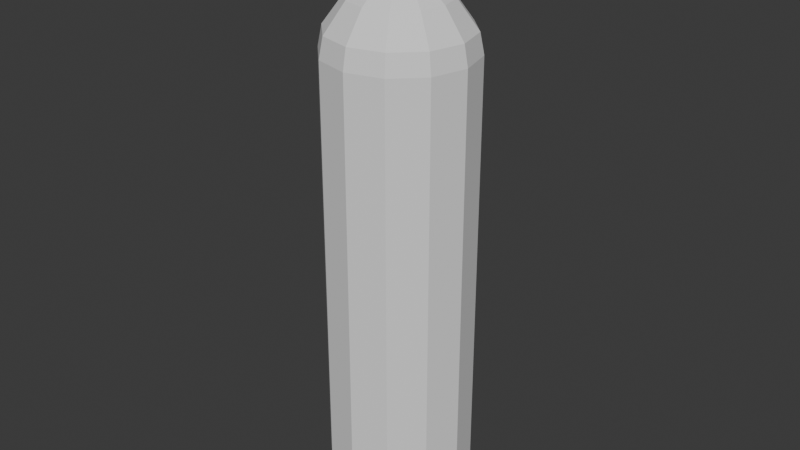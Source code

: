 # Source: B_air_tank.blend  (saved by Blender 4.5.91; exported with 4.5.12 LTS)
import bpy
from mathutils import Matrix  # noqa: F401  (used for matrix-valued properties, if any)

bpy.ops.wm.read_factory_settings(use_empty=True)
scene = bpy.context.scene
scene.name = 'Scene'

# ---- collections
col_air_tank = bpy.data.collections.new('air tank'); scene.collection.children.link(col_air_tank)

# ---- world
world_world = bpy.data.worlds.new('World'); scene.world = world_world
world_world.use_nodes = True; world_world.node_tree.nodes.clear()
_N = world_world.node_tree.nodes; _L = world_world.node_tree.links
n0 = _N.new('ShaderNodeOutputWorld'); n0.name = 'World Output'; n0.location = (200, 100)
n1 = _N.new('ShaderNodeBackground'); n1.name = 'Background'; n1.location = (-200, 100)
n1.inputs[0].default_value = (0.05088, 0.05088, 0.05088, 1.0)
_L.new(n1.outputs[0], n0.inputs[0])
n0.is_active_output = True
world_world.color = (0.05088, 0.05088, 0.05088)
world_world.sun_shadow_jitter_overblur = 0.0

# ---- meshes
me_cylinder = bpy.data.meshes.new('Cylinder')
me_cylinder.from_pydata([(0.0, 0.5618, -2.071), (0.0, 0.5618, 1.228), (0.2809, 0.4865, -2.071), (0.2809, 0.4865, 1.228), (0.4865, 0.2809, -2.071), (0.4865, 0.2809, 1.228), (0.5618, 0.0, -2.071), (0.5618, 0.0, 1.228), (0.4865, -0.2809, -2.071), (0.4865, -0.2809, 1.228), (0.2809, -0.4865, -2.071), (0.2809, -0.4865, 1.228), (0.0, -0.5618, -2.071), (0.0, -0.5618, 1.228), (-0.2809, -0.4865, -2.071), (-0.2809, -0.4865, 1.228), (-0.4865, -0.2809, -2.071), (-0.4865, -0.2809, 1.228), (-0.5618, 0.0, -2.071), (-0.5618, 0.0, 1.228), (-0.4865, 0.2809, -2.071), (-0.4865, 0.2809, 1.228), (-0.2809, 0.4865, -2.071), (-0.2809, 0.4865, 1.228), (3.051e-09, 0.2167, -2.394), (0.1083, 0.1877, -2.394), (0.1877, 0.1083, -2.394), (0.2167, 0.0, -2.394), (0.1877, -0.1083, -2.394), (0.1083, -0.1877, -2.394), (3.051e-09, -0.2167, -2.394), (-0.1083, -0.1877, -2.394), (-0.1877, -0.1083, -2.394), (-0.2167, 0.0, -2.394), (-0.1877, 0.1083, -2.394), (-0.1083, 0.1877, -2.394), (0.533, 9.171e-10, -2.232), (0.4616, 0.2665, -2.232), (-0.2665, 0.4616, -2.232), (-0.4616, 0.2665, -2.232), (0.2665, 0.4616, -2.232), (-0.533, 9.171e-10, -2.232), (-0.4616, -0.2665, -2.232), (-0.2665, -0.4616, -2.232), (2.959e-09, -0.533, -2.232), (0.2665, -0.4616, -2.232), (0.4616, -0.2665, -2.232), (2.959e-09, 0.533, -2.232), (0.08733, 0.1513, 1.76), (3.423e-09, 0.1747, 1.76), (0.1513, 0.08733, 1.76), (0.1747, 0.0, 1.76), (0.1513, -0.08733, 1.76), (0.08733, -0.1513, 1.76), (3.423e-09, -0.1747, 1.76), (-0.08733, -0.1513, 1.76), (-0.1513, -0.08733, 1.76), (-0.1747, 0.0, 1.76), (-0.1513, 0.08733, 1.76), (-0.08733, 0.1513, 1.76), (0.4595, -0.2653, 1.386), (0.3225, -0.1862, 1.603), (0.1862, -0.3225, 1.603), (0.2653, -0.4595, 1.386), (0.5306, -1.403e-09, 1.386), (0.3724, -1.403e-09, 1.603), (-0.2653, 0.4595, 1.386), (-0.1862, 0.3225, 1.603), (4.029e-09, 0.3724, 1.603), (2.63e-09, 0.5306, 1.386), (0.1862, 0.3225, 1.603), (0.2653, 0.4595, 1.386), (0.4595, 0.2653, 1.386), (0.3225, 0.1862, 1.603), (-0.4595, 0.2653, 1.386), (-0.3225, 0.1862, 1.603), (-0.5306, -1.403e-09, 1.386), (-0.3724, -1.403e-09, 1.603), (-0.4595, -0.2653, 1.386), (-0.3225, -0.1862, 1.603), (-0.2653, -0.4595, 1.386), (-0.1862, -0.3225, 1.603), (2.63e-09, -0.5306, 1.386), (4.029e-09, -0.3724, 1.603), (0.4441, 8.441e-11, -2.313), (-0.222, 0.3846, -2.313), (3.102e-09, 0.4441, -2.313), (0.3846, 0.222, -2.313), (-0.3846, 0.222, -2.313), (0.222, 0.3846, -2.313), (-0.4441, 8.441e-11, -2.313), (-0.3846, -0.222, -2.313), (-0.222, -0.3846, -2.313), (3.102e-09, -0.4441, -2.313), (0.222, -0.3846, -2.313), (0.3846, -0.222, -2.313), (0.1083, 0.0, -2.394), (-0.1083, 0.0, -2.394), (3.051e-09, 0.0, -2.394), (0.04167, 3.246e-10, 1.912), (-0.04167, 3.246e-10, 1.912), (-1.845e-08, 0.0, 1.912), (0.04167, 0.07217, 1.912), (-1.845e-08, 0.08334, 1.912), (0.07217, 0.04167, 1.912), (0.08334, 6.492e-10, 1.912), (0.07217, -0.04167, 1.912), (0.04167, -0.07217, 1.912), (-1.845e-08, -0.08334, 1.912), (-0.04167, -0.07217, 1.912), (-0.07217, -0.04167, 1.912), (-0.08334, 6.492e-10, 1.912), (-0.07217, 0.04167, 1.912), (-0.04167, 0.07217, 1.912), (0.07889, 0.1366, 1.872), (0.08733, 0.1513, 1.844), (-1.372e-08, 0.1747, 1.844), (-1.773e-08, 0.1578, 1.872), (0.1366, 0.07889, 1.872), (0.1513, 0.08733, 1.844), (0.1578, 1.2e-10, 1.872), (0.1747, 0.0, 1.844), (0.1366, -0.07889, 1.872), (0.1513, -0.08733, 1.844), (0.07889, -0.1366, 1.872), (0.08733, -0.1513, 1.844), (-1.773e-08, -0.1578, 1.872), (-1.372e-08, -0.1747, 1.844), (-0.07889, -0.1366, 1.872), (-0.08733, -0.1513, 1.844), (-0.1366, -0.07889, 1.872), (-0.1513, -0.08733, 1.844), (-0.1578, 1.2e-10, 1.872), (-0.1747, 0.0, 1.844), (-0.1366, 0.07889, 1.872), (-0.1513, 0.08733, 1.844), (-0.07889, 0.1366, 1.872), (-0.08733, 0.1513, 1.844)], [], [(0, 1, 3, 2), (2, 3, 5, 4), (4, 5, 7, 6), (6, 7, 9, 8), (8, 9, 11, 10), (10, 11, 13, 12), (12, 13, 15, 14), (14, 15, 17, 16), (16, 17, 19, 18), (18, 19, 21, 20), (62, 61, 52, 53), (20, 21, 23, 22), (22, 23, 1, 0), (87, 84, 27, 26), (96, 27, 28, 29), (88, 85, 35, 34), (89, 87, 26, 25), (90, 88, 34, 33), (91, 90, 33, 32), (92, 91, 32, 31), (93, 92, 31, 30), (94, 93, 30, 29), (95, 94, 29, 28), (84, 95, 28, 27), (85, 86, 24, 35), (86, 89, 25, 24), (0, 2, 40, 47), (22, 0, 47, 38), (6, 8, 46, 36), (8, 10, 45, 46), (10, 12, 44, 45), (12, 14, 43, 44), (14, 16, 42, 43), (16, 18, 41, 42), (18, 20, 39, 41), (2, 4, 37, 40), (20, 22, 38, 39), (4, 6, 36, 37), (97, 98, 30, 31), (61, 65, 51, 52), (68, 67, 59, 49), (70, 68, 49, 48), (65, 73, 50, 51), (67, 75, 58, 59), (73, 70, 48, 50), (75, 77, 57, 58), (77, 79, 56, 57), (79, 81, 55, 56), (81, 83, 54, 55), (83, 62, 53, 54), (13, 11, 63, 82), (82, 63, 62, 83), (15, 13, 82, 80), (80, 82, 83, 81), (17, 15, 80, 78), (78, 80, 81, 79), (19, 17, 78, 76), (76, 78, 79, 77), (21, 19, 76, 74), (74, 76, 77, 75), (5, 3, 71, 72), (72, 71, 70, 73), (23, 21, 74, 66), (66, 74, 75, 67), (7, 5, 72, 64), (64, 72, 73, 65), (3, 1, 69, 71), (71, 69, 68, 70), (1, 23, 66, 69), (69, 66, 67, 68), (9, 7, 64, 60), (60, 64, 65, 61), (11, 9, 60, 63), (63, 60, 61, 62), (47, 40, 89, 86), (38, 47, 86, 85), (36, 46, 95, 84), (46, 45, 94, 95), (45, 44, 93, 94), (44, 43, 92, 93), (43, 42, 91, 92), (42, 41, 90, 91), (41, 39, 88, 90), (40, 37, 87, 89), (39, 38, 85, 88), (37, 36, 84, 87), (24, 25, 96, 98), (33, 97, 31, 32), (34, 35, 97, 33), (25, 26, 27, 96), (35, 24, 98, 97), (105, 99, 107, 106), (104, 102, 99, 105), (101, 100, 109, 108), (100, 111, 110, 109), (103, 113, 100, 101), (113, 112, 111, 100), (102, 103, 101, 99), (99, 101, 108, 107), (98, 96, 29, 30), (115, 116, 117, 114), (119, 115, 114, 118), (121, 119, 118, 120), (123, 121, 120, 122), (125, 123, 122, 124), (127, 125, 124, 126), (129, 127, 126, 128), (131, 129, 128, 130), (133, 131, 130, 132), (135, 133, 132, 134), (137, 135, 134, 136), (116, 137, 136, 117), (114, 117, 103, 102), (50, 48, 115, 119), (48, 49, 116, 115), (118, 114, 102, 104), (117, 136, 113, 103), (49, 59, 137, 116), (51, 50, 119, 121), (120, 118, 104, 105), (52, 51, 121, 123), (122, 120, 105, 106), (53, 52, 123, 125), (124, 122, 106, 107), (126, 124, 107, 108), (54, 53, 125, 127), (55, 54, 127, 129), (128, 126, 108, 109), (56, 55, 129, 131), (130, 128, 109, 110), (57, 56, 131, 133), (132, 130, 110, 111), (58, 57, 133, 135), (134, 132, 111, 112), (59, 58, 135, 137), (136, 134, 112, 113)])
_uv = me_cylinder.uv_layers.new(name='UVMap')
_uv.uv.foreach_set('vector', [1.0, 0.5, 1.0, 1.0, 0.9167, 1.0, 0.9167, 0.5, 0.9167, 0.5, 0.9167, 1.0, 0.8333, 1.0, 0.8333, 0.5, 0.8333, 0.5, 0.8333, 1.0, 0.75, 1.0, 0.75, 0.5, 0.75, 0.5, 0.75, 1.0, 0.6667, 1.0, 0.6667, 0.5, 0.6667, 0.5, 0.6667, 1.0, 0.5833, 1.0, 0.5833, 0.5, 0.5833, 0.5, 0.5833, 1.0, 0.5, 1.0, 0.5, 0.5, 0.5, 0.5, 0.5, 1.0, 0.4167, 1.0, 0.4167, 0.5, 0.4167, 0.5, 0.4167, 1.0, 0.3333, 1.0, 0.3333, 0.5, 0.3333, 0.5, 0.3333, 1.0, 0.25, 1.0, 0.25, 0.5, 0.25, 0.5, 0.25, 1.0, 0.1667, 1.0, 0.1667, 0.5, 0.5833, 1.0, 0.6667, 1.0, 0.6667, 1.0, 0.5833, 1.0, 0.1667, 0.5, 0.1667, 1.0, 0.08333, 1.0, 0.08333, 0.5, 0.08333, 0.5, 0.08333, 1.0, 7.451e-08, 1.0, 7.451e-08, 0.5, 0.8333, 0.5, 0.75, 0.5, 0.75, 0.5, 0.8333, 0.5, 0.87, 0.25, 0.99, 0.25, 0.9578, 0.13, 0.87, 0.04215, 0.1667, 0.5, 0.08337, 0.5, 0.08333, 0.5, 0.1667, 0.5, 0.9166, 0.5, 0.8333, 0.5, 0.8333, 0.5, 0.9167, 0.5, 0.25, 0.5, 0.1667, 0.5, 0.1667, 0.5, 0.25, 0.5, 0.3333, 0.5, 0.25, 0.5, 0.25, 0.5, 0.3333, 0.5, 0.4167, 0.5, 0.3333, 0.5, 0.3333, 0.5, 0.4167, 0.5, 0.5, 0.5, 0.4167, 0.5, 0.4167, 0.5, 0.5, 0.5, 0.5833, 0.5, 0.5, 0.5, 0.5, 0.5, 0.5833, 0.5, 0.6667, 0.5, 0.5833, 0.5, 0.5833, 0.5, 0.6667, 0.5, 0.75, 0.5, 0.6667, 0.5, 0.6667, 0.5, 0.75, 0.5, 0.08337, 0.5, -0.005541, 0.5, 7.451e-08, 0.5, 0.08333, 0.5, 1.006, 0.5, 0.9166, 0.5, 0.9167, 0.5, 1.0, 0.5, 1.0, 0.5, 0.9167, 0.5, 0.9167, 0.5, 1.006, 0.5, 0.08333, 0.5, 7.451e-08, 0.5, -0.006074, 0.5, 0.08333, 0.5, 0.75, 0.5, 0.6667, 0.5, 0.6667, 0.5, 0.75, 0.5, 0.6667, 0.5, 0.5833, 0.5, 0.5833, 0.5, 0.6667, 0.5, 0.5833, 0.5, 0.5, 0.5, 0.5, 0.5, 0.5833, 0.5, 0.5, 0.5, 0.4167, 0.5, 0.4167, 0.5, 0.5, 0.5, 0.4167, 0.5, 0.3333, 0.5, 0.3333, 0.5, 0.4167, 0.5, 0.3333, 0.5, 0.25, 0.5, 0.25, 0.5, 0.3333, 0.5, 0.25, 0.5, 0.1667, 0.5, 0.1667, 0.5, 0.25, 0.5, 0.9167, 0.5, 0.8333, 0.5, 0.8333, 0.5, 0.9167, 0.5, 0.1667, 0.5, 0.08333, 0.5, 0.08333, 0.5, 0.1667, 0.5, 0.8333, 0.5, 0.75, 0.5, 0.75, 0.5, 0.8333, 0.5, 0.63, 0.25, 0.75, 0.25, 0.75, 0.01, 0.63, 0.04215, 0.6667, 1.0, 0.75, 1.0, 0.75, 1.0, 0.6667, 1.0, -0.006522, 1.0, 0.08333, 1.0, 0.08333, 1.0, 7.451e-08, 1.0, 0.9167, 1.0, 1.007, 1.0, 1.0, 1.0, 0.9167, 1.0, 0.75, 1.0, 0.8333, 1.0, 0.8333, 1.0, 0.75, 1.0, 0.08333, 1.0, 0.1667, 1.0, 0.1667, 1.0, 0.08333, 1.0, 0.8333, 1.0, 0.9167, 1.0, 0.9167, 1.0, 0.8333, 1.0, 0.1667, 1.0, 0.25, 1.0, 0.25, 1.0, 0.1667, 1.0, 0.25, 1.0, 0.3333, 1.0, 0.3333, 1.0, 0.25, 1.0, 0.3333, 1.0, 0.4167, 1.0, 0.4167, 1.0, 0.3333, 1.0, 0.4167, 1.0, 0.5, 1.0, 0.5, 1.0, 0.4167, 1.0, 0.5, 1.0, 0.5833, 1.0, 0.5833, 1.0, 0.5, 1.0, 0.5, 1.0, 0.5833, 1.0, 0.5833, 1.0, 0.5, 1.0, 0.5, 1.0, 0.5833, 1.0, 0.5833, 1.0, 0.5, 1.0, 0.4167, 1.0, 0.5, 1.0, 0.5, 1.0, 0.4167, 1.0, 0.4167, 1.0, 0.5, 1.0, 0.5, 1.0, 0.4167, 1.0, 0.3333, 1.0, 0.4167, 1.0, 0.4167, 1.0, 0.3333, 1.0, 0.3333, 1.0, 0.4167, 1.0, 0.4167, 1.0, 0.3333, 1.0, 0.25, 1.0, 0.3333, 1.0, 0.3333, 1.0, 0.25, 1.0, 0.25, 1.0, 0.3333, 1.0, 0.3333, 1.0, 0.25, 1.0, 0.1667, 1.0, 0.25, 1.0, 0.25, 1.0, 0.1667, 1.0, 0.1667, 1.0, 0.25, 1.0, 0.25, 1.0, 0.1667, 1.0, 0.8333, 1.0, 0.9167, 1.0, 0.9167, 1.0, 0.8333, 1.0, 0.8333, 1.0, 0.9167, 1.0, 0.9167, 1.0, 0.8333, 1.0, 0.08333, 1.0, 0.1667, 1.0, 0.1667, 1.0, 0.08333, 1.0, 0.08333, 1.0, 0.1667, 1.0, 0.1667, 1.0, 0.08333, 1.0, 0.75, 1.0, 0.8333, 1.0, 0.8333, 1.0, 0.75, 1.0, 0.75, 1.0, 0.8333, 1.0, 0.8333, 1.0, 0.75, 1.0, 0.9167, 1.0, 1.0, 1.0, 1.005, 1.0, 0.9167, 1.0, 0.9167, 1.0, 1.005, 1.0, 1.007, 1.0, 0.9167, 1.0, 7.451e-08, 1.0, 0.08333, 1.0, 0.08333, 1.0, -0.004687, 1.0, -0.004687, 1.0, 0.08333, 1.0, 0.08333, 1.0, -0.006522, 1.0, 0.6667, 1.0, 0.75, 1.0, 0.75, 1.0, 0.6667, 1.0, 0.6667, 1.0, 0.75, 1.0, 0.75, 1.0, 0.6667, 1.0, 0.5833, 1.0, 0.6667, 1.0, 0.6667, 1.0, 0.5833, 1.0, 0.5833, 1.0, 0.6667, 1.0, 0.6667, 1.0, 0.5833, 1.0, 1.006, 0.5, 0.9167, 0.5, 0.9166, 0.5, 1.006, 0.5, 0.08333, 0.5, -0.006074, 0.5, -0.005541, 0.5, 0.08337, 0.5, 0.75, 0.5, 0.6667, 0.5, 0.6667, 0.5, 0.75, 0.5, 0.6667, 0.5, 0.5833, 0.5, 0.5833, 0.5, 0.6667, 0.5, 0.5833, 0.5, 0.5, 0.5, 0.5, 0.5, 0.5833, 0.5, 0.5, 0.5, 0.4167, 0.5, 0.4167, 0.5, 0.5, 0.5, 0.4167, 0.5, 0.3333, 0.5, 0.3333, 0.5, 0.4167, 0.5, 0.3333, 0.5, 0.25, 0.5, 0.25, 0.5, 0.3333, 0.5, 0.25, 0.5, 0.1667, 0.5, 0.1667, 0.5, 0.25, 0.5, 0.9167, 0.5, 0.8333, 0.5, 0.8333, 0.5, 0.9166, 0.5, 0.1667, 0.5, 0.08333, 0.5, 0.08337, 0.5, 0.1667, 0.5, 0.8333, 0.5, 0.75, 0.5, 0.75, 0.5, 0.8333, 0.5, 0.75, 0.49, 0.87, 0.4578, 0.87, 0.25, 0.75, 0.25, 0.51, 0.25, 0.63, 0.25, 0.63, 0.04215, 0.5422, 0.13, 0.5422, 0.37, 0.63, 0.4578, 0.63, 0.25, 0.51, 0.25, 0.87, 0.4578, 0.9578, 0.37, 0.99, 0.25, 0.87, 0.25, 0.63, 0.4578, 0.75, 0.49, 0.75, 0.25, 0.63, 0.25, 0.49, 0.25, 0.37, 0.25, 0.37, 0.04215, 0.4578, 0.13, 0.4578, 0.37, 0.37, 0.4578, 0.37, 0.25, 0.49, 0.25, 0.25, 0.25, 0.13, 0.25, 0.13, 0.04215, 0.25, 0.01, 0.13, 0.25, 0.01, 0.25, 0.04215, 0.13, 0.13, 0.04215, 0.25, 0.49, 0.13, 0.4578, 0.13, 0.25, 0.25, 0.25, 0.13, 0.4578, 0.04215, 0.37, 0.01, 0.25, 0.13, 0.25, 0.37, 0.4578, 0.25, 0.49, 0.25, 0.25, 0.37, 0.25, 0.37, 0.25, 0.25, 0.25, 0.25, 0.01, 0.37, 0.04215, 0.75, 0.25, 0.87, 0.25, 0.87, 0.04215, 0.75, 0.01, 0.9167, 1.0, 1.0, 1.0, 1.0, 1.0, 0.9167, 1.0, 0.8333, 1.0, 0.9167, 1.0, 0.9167, 1.0, 0.8333, 1.0, 0.75, 1.0, 0.8333, 1.0, 0.8333, 1.0, 0.75, 1.0, 0.6667, 1.0, 0.75, 1.0, 0.75, 1.0, 0.6667, 1.0, 0.5833, 1.0, 0.6667, 1.0, 0.6667, 1.0, 0.5833, 1.0, 0.5, 1.0, 0.5833, 1.0, 0.5833, 1.0, 0.5, 1.0, 0.4167, 1.0, 0.5, 1.0, 0.5, 1.0, 0.4167, 1.0, 0.3333, 1.0, 0.4167, 1.0, 0.4167, 1.0, 0.3333, 1.0, 0.25, 1.0, 0.3333, 1.0, 0.3333, 1.0, 0.25, 1.0, 0.1667, 1.0, 0.25, 1.0, 0.25, 1.0, 0.1667, 1.0, 0.08333, 1.0, 0.1667, 1.0, 0.1667, 1.0, 0.08333, 1.0, 7.451e-08, 1.0, 0.08333, 1.0, 0.08333, 1.0, 7.451e-08, 1.0, 0.9167, 1.0, 1.0, 1.0, 1.0, 1.0, 0.9167, 1.0, 0.8333, 1.0, 0.9167, 1.0, 0.9167, 1.0, 0.8333, 1.0, 0.9167, 1.0, 1.0, 1.0, 1.0, 1.0, 0.9167, 1.0, 0.8333, 1.0, 0.9167, 1.0, 0.9167, 1.0, 0.8333, 1.0, 7.451e-08, 1.0, 0.08333, 1.0, 0.08333, 1.0, 7.451e-08, 1.0, 7.451e-08, 1.0, 0.08333, 1.0, 0.08333, 1.0, 7.451e-08, 1.0, 0.75, 1.0, 0.8333, 1.0, 0.8333, 1.0, 0.75, 1.0, 0.75, 1.0, 0.8333, 1.0, 0.8333, 1.0, 0.75, 1.0, 0.6667, 1.0, 0.75, 1.0, 0.75, 1.0, 0.6667, 1.0, 0.6667, 1.0, 0.75, 1.0, 0.75, 1.0, 0.6667, 1.0, 0.5833, 1.0, 0.6667, 1.0, 0.6667, 1.0, 0.5833, 1.0, 0.5833, 1.0, 0.6667, 1.0, 0.6667, 1.0, 0.5833, 1.0, 0.5, 1.0, 0.5833, 1.0, 0.5833, 1.0, 0.5, 1.0, 0.5, 1.0, 0.5833, 1.0, 0.5833, 1.0, 0.5, 1.0, 0.4167, 1.0, 0.5, 1.0, 0.5, 1.0, 0.4167, 1.0, 0.4167, 1.0, 0.5, 1.0, 0.5, 1.0, 0.4167, 1.0, 0.3333, 1.0, 0.4167, 1.0, 0.4167, 1.0, 0.3333, 1.0, 0.3333, 1.0, 0.4167, 1.0, 0.4167, 1.0, 0.3333, 1.0, 0.25, 1.0, 0.3333, 1.0, 0.3333, 1.0, 0.25, 1.0, 0.25, 1.0, 0.3333, 1.0, 0.3333, 1.0, 0.25, 1.0, 0.1667, 1.0, 0.25, 1.0, 0.25, 1.0, 0.1667, 1.0, 0.1667, 1.0, 0.25, 1.0, 0.25, 1.0, 0.1667, 1.0, 0.08333, 1.0, 0.1667, 1.0, 0.1667, 1.0, 0.08333, 1.0, 0.08333, 1.0, 0.1667, 1.0, 0.1667, 1.0, 0.08333, 1.0])
me_cylinder.update()
me_cylinder_001 = bpy.data.meshes.new('Cylinder.001')
me_cylinder_001.from_pydata([(0.02966, 0.07162, 1.894), (0.02966, 0.07162, 2.049), (0.07162, 0.02966, 1.894), (0.07162, 0.02966, 2.049), (0.07162, -0.02966, 1.894), (0.07162, -0.02966, 2.049), (0.02966, -0.07162, 1.894), (0.02966, -0.07162, 2.049), (-0.02966, -0.07162, 1.894), (-0.02966, -0.07162, 2.049), (-0.07162, -0.02966, 1.894), (-0.07162, -0.02966, 2.049), (-0.07162, 0.02966, 1.894), (-0.07162, 0.02966, 2.049), (-0.02966, 0.07162, 1.894), (-0.02966, 0.07162, 2.049), (0.04567, 0.01892, 2.191), (0.01892, 0.04567, 2.191), (0.04567, -0.01892, 2.191), (0.01892, -0.04567, 2.191), (-0.01892, -0.04567, 2.191), (-0.04567, -0.01892, 2.191), (-0.04567, 0.01892, 2.191), (-0.01892, 0.04567, 2.191), (-0.02966, -0.07162, 2.172), (-0.07162, -0.02966, 2.172), (-0.07162, 0.02966, 2.172), (-0.02966, 0.07162, 2.172), (-0.02966, -0.07162, 2.068), (-0.07162, -0.02966, 2.068), (-0.07162, 0.02966, 2.068), (-0.02966, 0.07162, 2.068), (-0.02966, -0.1127, 2.049), (-0.02966, -0.1379, 2.068), (0.02966, -0.1379, 2.068), (0.02966, -0.1127, 2.049), (0.02966, 0.1127, 2.049), (0.02966, 0.1379, 2.068), (-0.02966, 0.1379, 2.068), (-0.02966, 0.1127, 2.049), (-0.0262, -0.1218, 2.173), (-0.0262, -0.09954, 2.19), (0.0262, -0.09954, 2.19), (0.0262, -0.1218, 2.173), (0.0262, 0.1218, 2.173), (0.0262, 0.09954, 2.19), (-0.0262, 0.09954, 2.19), (-0.0262, 0.1218, 2.173), (0.02966, 0.07162, 2.172), (0.07162, 0.02966, 2.172), (0.07162, -0.02966, 2.172), (0.02966, -0.07162, 2.172), (0.02966, 0.07162, 2.068), (0.07162, 0.02966, 2.068), (0.07162, -0.02966, 2.068), (0.02966, -0.07162, 2.068), (0.05829, 0.02414, 2.19), (0.02414, 0.05829, 2.19), (0.05829, -0.02414, 2.19), (0.02414, -0.05829, 2.19), (-0.02414, -0.05829, 2.19), (-0.05829, -0.02414, 2.19), (-0.05829, 0.02414, 2.19), (-0.02414, 0.05829, 2.19), (0.03266, 0.01353, 2.215), (0.01353, 0.03266, 2.215), (0.03266, -0.01353, 2.215), (0.01353, -0.03266, 2.215), (-0.01353, -0.03266, 2.215), (-0.03266, -0.01353, 2.215), (-0.03266, 0.01353, 2.215), (-0.01353, 0.03266, 2.215), (0.04567, 0.01892, 2.215), (0.01892, 0.04567, 2.215), (0.04567, -0.01892, 2.215), (0.01892, -0.04567, 2.215), (-0.01892, -0.04567, 2.215), (-0.04567, -0.01892, 2.215), (-0.04567, 0.01892, 2.215), (-0.01892, 0.04567, 2.215), (0.03266, 0.01353, 2.228), (0.01353, 0.03266, 2.228), (0.03266, -0.01353, 2.228), (0.01353, -0.03266, 2.228), (-0.01353, -0.03266, 2.228), (-0.03266, -0.01353, 2.228), (-0.03266, 0.01353, 2.228), (-0.01353, 0.03266, 2.228)], [], [(0, 1, 3, 2), (2, 3, 5, 4), (4, 5, 7, 6), (6, 7, 9, 8), (8, 9, 11, 10), (10, 11, 13, 12), (24, 28, 33, 40), (12, 13, 15, 14), (14, 15, 1, 0), (14, 8, 10, 12), (18, 16, 72, 74), (27, 26, 62, 63), (50, 49, 56, 58), (25, 24, 60, 61), (31, 27, 47, 38), (49, 48, 57, 56), (51, 50, 58, 59), (26, 25, 61, 62), (15, 13, 30, 31), (15, 31, 38, 39), (60, 24, 40, 41), (29, 28, 24, 25), (30, 29, 25, 26), (31, 30, 26, 27), (11, 9, 28, 29), (13, 11, 29, 30), (32, 35, 34, 33), (36, 39, 38, 37), (40, 43, 42, 41), (44, 47, 46, 45), (9, 7, 35, 32), (33, 34, 43, 40), (28, 9, 32, 33), (51, 59, 42, 43), (37, 38, 47, 44), (52, 1, 36, 37), (1, 15, 39, 36), (27, 63, 46, 47), (59, 60, 41, 42), (63, 57, 45, 46), (55, 54, 50, 51), (54, 53, 49, 50), (53, 52, 48, 49), (57, 48, 44, 45), (55, 51, 43, 34), (7, 5, 54, 55), (5, 3, 53, 54), (3, 1, 52, 53), (48, 52, 37, 44), (7, 55, 34, 35), (0, 2, 4, 6), (14, 0, 6, 8), (17, 16, 56, 57), (16, 18, 58, 56), (18, 19, 59, 58), (19, 20, 60, 59), (20, 21, 61, 60), (21, 22, 62, 61), (22, 23, 63, 62), (23, 17, 57, 63), (68, 67, 83, 84), (23, 22, 78, 79), (21, 20, 76, 77), (19, 18, 74, 75), (16, 17, 73, 72), (17, 23, 79, 73), (22, 21, 77, 78), (20, 19, 75, 76), (65, 64, 72, 73), (64, 66, 74, 72), (66, 67, 75, 74), (67, 68, 76, 75), (68, 69, 77, 76), (69, 70, 78, 77), (70, 71, 79, 78), (71, 65, 73, 79), (87, 86, 85, 84), (66, 64, 80, 82), (71, 70, 86, 87), (69, 68, 84, 85), (67, 66, 82, 83), (64, 65, 81, 80), (65, 71, 87, 81), (70, 69, 85, 86), (81, 87, 84, 83), (80, 81, 83, 82)])
_uv = me_cylinder_001.uv_layers.new(name='UVMap')
_uv.uv.foreach_set('vector', [1.0, 0.5, 1.0, 1.0, 0.875, 1.0, 0.875, 0.5, 0.875, 0.5, 0.875, 1.0, 0.75, 1.0, 0.75, 0.5, 0.75, 0.5, 0.75, 1.0, 0.625, 1.0, 0.625, 0.5, 0.625, 0.5, 0.625, 1.0, 0.5, 1.0, 0.5, 0.5, 0.5, 0.5, 0.5, 1.0, 0.375, 1.0, 0.375, 0.5, 0.375, 0.5, 0.375, 1.0, 0.25, 1.0, 0.25, 0.5, 0.5, 1.0, 0.5, 1.0, 0.5, 1.0, 0.5, 1.0, 0.25, 0.5, 0.25, 1.0, 0.125, 1.0, 0.125, 0.5, 0.125, 0.5, 0.125, 1.0, 0.0, 1.0, 0.0, 0.5, 0.5803, 0.4197, 0.75, 0.01, 0.5803, 0.08029, 0.51, 0.25, 0.38, 0.25, 0.3419, 0.3419, 0.3419, 0.3419, 0.38, 0.25, 0.125, 1.0, 0.25, 1.0, 0.25, 1.0, 0.125, 1.0, 0.75, 1.0, 0.875, 1.0, 0.875, 1.0, 0.75, 1.0, 0.375, 1.0, 0.5, 1.0, 0.5, 1.0, 0.375, 1.0, 0.125, 1.0, 0.125, 1.0, 0.125, 1.0, 0.125, 1.0, 0.875, 1.0, 1.0, 1.0, 1.0, 1.0, 0.875, 1.0, 0.625, 1.0, 0.75, 1.0, 0.75, 1.0, 0.625, 1.0, 0.25, 1.0, 0.375, 1.0, 0.375, 1.0, 0.25, 1.0, 0.125, 1.0, 0.25, 1.0, 0.25, 1.0, 0.125, 1.0, 0.125, 1.0, 0.125, 1.0, 0.125, 1.0, 0.125, 1.0, 0.5, 1.0, 0.5, 1.0, 0.5, 1.0, 0.5, 1.0, 0.375, 1.0, 0.5, 1.0, 0.5, 1.0, 0.375, 1.0, 0.25, 1.0, 0.375, 1.0, 0.375, 1.0, 0.25, 1.0, 0.125, 1.0, 0.25, 1.0, 0.25, 1.0, 0.125, 1.0, 0.375, 1.0, 0.5, 1.0, 0.5, 1.0, 0.375, 1.0, 0.25, 1.0, 0.375, 1.0, 0.375, 1.0, 0.25, 1.0, 0.5, 1.0, 0.625, 1.0, 0.625, 1.0, 0.5, 1.0, 0.0, 1.0, 0.125, 1.0, 0.125, 1.0, 0.0, 1.0, 0.25, 0.01, 0.4197, 0.08029, 0.4197, 0.08029, 0.25, 0.01, 0.25, 0.49, 0.08029, 0.4197, 0.08029, 0.4197, 0.25, 0.49, 0.5, 1.0, 0.625, 1.0, 0.625, 1.0, 0.5, 1.0, 0.5, 1.0, 0.625, 1.0, 0.625, 1.0, 0.5, 1.0, 0.5, 1.0, 0.5, 1.0, 0.5, 1.0, 0.5, 1.0, 0.625, 1.0, 0.625, 1.0, 0.625, 1.0, 0.625, 1.0, 0.0, 1.0, 0.125, 1.0, 0.125, 1.0, 0.0, 1.0, 1.0, 1.0, 1.0, 1.0, 1.0, 1.0, 1.0, 1.0, 0.0, 1.0, 0.125, 1.0, 0.125, 1.0, 0.0, 1.0, 0.125, 1.0, 0.125, 1.0, 0.125, 1.0, 0.125, 1.0, 0.4197, 0.08029, 0.25, 0.01, 0.25, 0.01, 0.4197, 0.08029, 0.08029, 0.4197, 0.25, 0.49, 0.25, 0.49, 0.08029, 0.4197, 0.625, 1.0, 0.75, 1.0, 0.75, 1.0, 0.625, 1.0, 0.75, 1.0, 0.875, 1.0, 0.875, 1.0, 0.75, 1.0, 0.875, 1.0, 1.0, 1.0, 1.0, 1.0, 0.875, 1.0, 1.0, 1.0, 1.0, 1.0, 1.0, 1.0, 1.0, 1.0, 0.625, 1.0, 0.625, 1.0, 0.625, 1.0, 0.625, 1.0, 0.625, 1.0, 0.75, 1.0, 0.75, 1.0, 0.625, 1.0, 0.75, 1.0, 0.875, 1.0, 0.875, 1.0, 0.75, 1.0, 0.875, 1.0, 1.0, 1.0, 1.0, 1.0, 0.875, 1.0, 1.0, 1.0, 1.0, 1.0, 1.0, 1.0, 1.0, 1.0, 0.625, 1.0, 0.625, 1.0, 0.625, 1.0, 0.625, 1.0, 0.75, 0.49, 0.9197, 0.4197, 0.99, 0.25, 0.9197, 0.08029, 0.5803, 0.4197, 0.75, 0.49, 0.9197, 0.08029, 0.75, 0.01, 0.25, 0.38, 0.3419, 0.3419, 0.4197, 0.4197, 0.25, 0.49, 0.3419, 0.3419, 0.38, 0.25, 0.49, 0.25, 0.4197, 0.4197, 0.38, 0.25, 0.3419, 0.1581, 0.4197, 0.08029, 0.49, 0.25, 0.3419, 0.1581, 0.25, 0.12, 0.25, 0.01, 0.4197, 0.08029, 0.25, 0.12, 0.1581, 0.1581, 0.08029, 0.08029, 0.25, 0.01, 0.1581, 0.1581, 0.12, 0.25, 0.01, 0.25, 0.08029, 0.08029, 0.12, 0.25, 0.1581, 0.3419, 0.08029, 0.4197, 0.01, 0.25, 0.1581, 0.3419, 0.25, 0.38, 0.25, 0.49, 0.08029, 0.4197, 0.25, 0.157, 0.3157, 0.1843, 0.3157, 0.1843, 0.25, 0.157, 0.1581, 0.3419, 0.12, 0.25, 0.12, 0.25, 0.1581, 0.3419, 0.1581, 0.1581, 0.25, 0.12, 0.25, 0.12, 0.1581, 0.1581, 0.3419, 0.1581, 0.38, 0.25, 0.38, 0.25, 0.3419, 0.1581, 0.3419, 0.3419, 0.25, 0.38, 0.25, 0.38, 0.3419, 0.3419, 0.25, 0.38, 0.1581, 0.3419, 0.1581, 0.3419, 0.25, 0.38, 0.12, 0.25, 0.1581, 0.1581, 0.1581, 0.1581, 0.12, 0.25, 0.25, 0.12, 0.3419, 0.1581, 0.3419, 0.1581, 0.25, 0.12, 0.25, 0.343, 0.3157, 0.3157, 0.3419, 0.3419, 0.25, 0.38, 0.3157, 0.3157, 0.343, 0.25, 0.38, 0.25, 0.3419, 0.3419, 0.343, 0.25, 0.3157, 0.1843, 0.3419, 0.1581, 0.38, 0.25, 0.3157, 0.1843, 0.25, 0.157, 0.25, 0.12, 0.3419, 0.1581, 0.25, 0.157, 0.1843, 0.1843, 0.1581, 0.1581, 0.25, 0.12, 0.1843, 0.1843, 0.157, 0.25, 0.12, 0.25, 0.1581, 0.1581, 0.157, 0.25, 0.1843, 0.3157, 0.1581, 0.3419, 0.12, 0.25, 0.1843, 0.3157, 0.25, 0.343, 0.25, 0.38, 0.1581, 0.3419, 0.1843, 0.3157, 0.157, 0.25, 0.1843, 0.1843, 0.25, 0.157, 0.343, 0.25, 0.3157, 0.3157, 0.3157, 0.3157, 0.343, 0.25, 0.1843, 0.3157, 0.157, 0.25, 0.157, 0.25, 0.1843, 0.3157, 0.1843, 0.1843, 0.25, 0.157, 0.25, 0.157, 0.1843, 0.1843, 0.3157, 0.1843, 0.343, 0.25, 0.343, 0.25, 0.3157, 0.1843, 0.3157, 0.3157, 0.25, 0.343, 0.25, 0.343, 0.3157, 0.3157, 0.25, 0.343, 0.1843, 0.3157, 0.1843, 0.3157, 0.25, 0.343, 0.157, 0.25, 0.1843, 0.1843, 0.1843, 0.1843, 0.157, 0.25, 0.25, 0.343, 0.1843, 0.3157, 0.25, 0.157, 0.3157, 0.1843, 0.3157, 0.3157, 0.25, 0.343, 0.3157, 0.1843, 0.343, 0.25])
me_cylinder_001.update()
me_cylinder_002 = bpy.data.meshes.new('Cylinder.002')
me_cylinder_002.from_pydata([(-0.1905, 0.03892, 2.125), (0.1425, 0.02615, 2.12), (-0.1905, 0.03892, 2.093), (0.1425, 0.02615, 2.098), (-0.1905, 0.01612, 2.07), (0.1425, 0.01083, 2.083), (-0.1905, -0.01612, 2.07), (0.1425, -0.01083, 2.083), (-0.1905, -0.03892, 2.093), (0.1425, -0.02615, 2.098), (-0.1905, -0.03892, 2.125), (0.1425, -0.02615, 2.12), (-0.1905, -0.01612, 2.148), (0.1425, -0.01083, 2.135), (-0.1905, 0.01612, 2.148), (0.1425, 0.01083, 2.135), (-0.2153, 0.09816, 2.15), (-0.2153, 0.09816, 2.068), (-0.2153, 0.04066, 2.011), (-0.2153, -0.04066, 2.011), (-0.2153, -0.09816, 2.068), (-0.2153, -0.09816, 2.15), (-0.2153, -0.04066, 2.207), (-0.2153, 0.04066, 2.207), (-0.5159, 0.09816, 2.15), (-0.5159, 0.09816, 2.068), (-0.5159, 0.04066, 2.011), (-0.5159, -0.04066, 2.011), (-0.5159, -0.09816, 2.068), (-0.5159, -0.09816, 2.15), (-0.5159, -0.04066, 2.207), (-0.5159, 0.04066, 2.207), (-0.2755, -0.1407, 2.051), (-0.4309, -0.1407, 2.051), (-0.4309, -0.05827, 1.968), (-0.2755, -0.05827, 1.968), (-0.2755, 0.05827, 1.968), (-0.4309, 0.05827, 1.968), (-0.4309, 0.1407, 2.051), (-0.2755, 0.1407, 2.051), (-0.2755, 0.05827, 2.25), (-0.4309, 0.05827, 2.25), (-0.4309, -0.05827, 2.25), (-0.2755, -0.05827, 2.25), (-0.2755, -0.1407, 2.167), (-0.4309, -0.1407, 2.167), (-0.4309, 0.1407, 2.167), (-0.2755, 0.1407, 2.167), (0.1302, 0.03892, 2.093), (0.1302, 0.03892, 2.125), (0.1302, 0.01612, 2.07), (0.1302, -0.01612, 2.07), (0.1302, -0.03892, 2.093), (0.1302, -0.03892, 2.125), (0.1302, -0.01612, 2.148), (0.1302, 0.01612, 2.148)], [], [(0, 49, 48, 2), (2, 48, 50, 4), (4, 50, 51, 6), (6, 51, 52, 8), (8, 52, 53, 10), (10, 53, 54, 12), (7, 13, 11, 9), (12, 54, 55, 14), (14, 55, 49, 0), (10, 12, 22, 21), (34, 33, 28, 27), (6, 8, 20, 19), (12, 14, 23, 22), (2, 4, 18, 17), (8, 10, 21, 20), (14, 0, 16, 23), (0, 2, 17, 16), (4, 6, 19, 18), (30, 27, 28, 29), (38, 37, 26, 25), (42, 41, 31, 30), (33, 45, 29, 28), (37, 34, 27, 26), (46, 38, 25, 24), (41, 46, 24, 31), (45, 42, 30, 29), (21, 22, 43, 44), (44, 43, 42, 45), (23, 16, 47, 40), (40, 47, 46, 41), (16, 17, 39, 47), (47, 39, 38, 46), (18, 19, 35, 36), (36, 35, 34, 37), (20, 21, 44, 32), (32, 44, 45, 33), (22, 23, 40, 43), (43, 40, 41, 42), (17, 18, 36, 39), (39, 36, 37, 38), (19, 20, 32, 35), (35, 32, 33, 34), (24, 25, 26, 31), (31, 26, 27, 30), (1, 3, 48, 49), (3, 5, 50, 48), (5, 7, 51, 50), (7, 9, 52, 51), (9, 11, 53, 52), (11, 13, 54, 53), (13, 15, 55, 54), (15, 1, 49, 55), (5, 15, 13, 7), (3, 1, 15, 5)])
_uv = me_cylinder_002.uv_layers.new(name='UVMap')
_uv.uv.foreach_set('vector', [1.0, 0.5, 1.0, 1.0, 0.875, 1.0, 0.875, 0.5, 0.875, 0.5, 0.875, 1.0, 0.75, 1.0, 0.75, 0.5, 0.75, 0.5, 0.75, 1.0, 0.625, 1.0, 0.625, 0.5, 0.625, 0.5, 0.625, 1.0, 0.5, 1.0, 0.5, 0.5, 0.5, 0.5, 0.5, 1.0, 0.375, 1.0, 0.375, 0.5, 0.375, 0.5, 0.375, 1.0, 0.25, 1.0, 0.25, 0.5, 0.364, 0.136, 0.08872, 0.25, 0.136, 0.136, 0.25, 0.08872, 0.25, 0.5, 0.25, 1.0, 0.125, 1.0, 0.125, 0.5, 0.125, 0.5, 0.125, 1.0, 0.0, 1.0, 0.0, 0.5, 0.375, 0.5, 0.25, 0.5, 0.25, 0.5, 0.375, 0.5, 0.625, 0.5, 0.5, 0.5, 0.5, 0.5, 0.625, 0.5, 0.625, 0.5, 0.5, 0.5, 0.5, 0.5, 0.625, 0.5, 0.25, 0.5, 0.125, 0.5, 0.125, 0.5, 0.25, 0.5, 0.875, 0.5, 0.75, 0.5, 0.75, 0.5, 0.875, 0.5, 0.5, 0.5, 0.375, 0.5, 0.375, 0.5, 0.5, 0.5, 0.125, 0.5, 0.0, 0.5, 0.0, 0.5, 0.125, 0.5, 1.0, 0.5, 0.875, 0.5, 0.875, 0.5, 1.0, 0.5, 0.75, 0.5, 0.625, 0.5, 0.625, 0.5, 0.75, 0.5, 0.51, 0.25, 0.9197, 0.08029, 0.75, 0.01, 0.5803, 0.08029, 0.875, 0.5, 0.75, 0.5, 0.75, 0.5, 0.875, 0.5, 0.25, 0.5, 0.125, 0.5, 0.125, 0.5, 0.25, 0.5, 0.5, 0.5, 0.375, 0.5, 0.375, 0.5, 0.5, 0.5, 0.75, 0.5, 0.625, 0.5, 0.625, 0.5, 0.75, 0.5, 1.027, 0.5, 0.875, 0.5, 0.875, 0.5, 1.0, 0.5, 0.125, 0.5, -0.02708, 0.5, 0.0, 0.5, 0.125, 0.5, 0.375, 0.5, 0.25, 0.5, 0.25, 0.5, 0.375, 0.5, 0.375, 0.5, 0.25, 0.5, 0.25, 0.5, 0.375, 0.5, 0.375, 0.5, 0.25, 0.5, 0.25, 0.5, 0.375, 0.5, 0.125, 0.5, 0.0, 0.5, -0.02708, 0.5, 0.125, 0.5, 0.125, 0.5, -0.02708, 0.5, -0.02708, 0.5, 0.125, 0.5, 1.0, 0.5, 0.875, 0.5, 0.875, 0.5, 1.027, 0.5, 1.027, 0.5, 0.875, 0.5, 0.875, 0.5, 1.027, 0.5, 0.75, 0.5, 0.625, 0.5, 0.625, 0.5, 0.75, 0.5, 0.75, 0.5, 0.625, 0.5, 0.625, 0.5, 0.75, 0.5, 0.5, 0.5, 0.375, 0.5, 0.375, 0.5, 0.5, 0.5, 0.5, 0.5, 0.375, 0.5, 0.375, 0.5, 0.5, 0.5, 0.25, 0.5, 0.125, 0.5, 0.125, 0.5, 0.25, 0.5, 0.25, 0.5, 0.125, 0.5, 0.125, 0.5, 0.25, 0.5, 0.875, 0.5, 0.75, 0.5, 0.75, 0.5, 0.875, 0.5, 0.875, 0.5, 0.75, 0.5, 0.75, 0.5, 0.875, 0.5, 0.625, 0.5, 0.5, 0.5, 0.5, 0.5, 0.625, 0.5, 0.625, 0.5, 0.5, 0.5, 0.5, 0.5, 0.625, 0.5, 0.75, 0.49, 0.9197, 0.4197, 0.99, 0.25, 0.5803, 0.4197, 0.5803, 0.4197, 0.99, 0.25, 0.9197, 0.08029, 0.51, 0.25, 0.25, 0.4113, 0.364, 0.364, 0.4197, 0.4197, 0.25, 0.49, 0.364, 0.364, 0.4113, 0.25, 0.49, 0.25, 0.4197, 0.4197, 0.4113, 0.25, 0.364, 0.136, 0.4197, 0.08029, 0.49, 0.25, 0.364, 0.136, 0.25, 0.08872, 0.25, 0.01, 0.4197, 0.08029, 0.25, 0.08872, 0.136, 0.136, 0.08029, 0.08029, 0.25, 0.01, 0.136, 0.136, 0.08872, 0.25, 0.01, 0.25, 0.08029, 0.08029, 0.08872, 0.25, 0.136, 0.364, 0.08029, 0.4197, 0.01, 0.25, 0.136, 0.364, 0.25, 0.4113, 0.25, 0.49, 0.08029, 0.4197, 0.4113, 0.25, 0.136, 0.364, 0.08872, 0.25, 0.364, 0.136, 0.364, 0.364, 0.25, 0.4113, 0.136, 0.364, 0.4113, 0.25])
me_cylinder_002.update()

# ---- objects
ob_empty = bpy.data.objects.new('Empty', None)
ob_b_tank = bpy.data.objects.new('B_tank', me_cylinder)
ob_b_valve = bpy.data.objects.new('B_valve', me_cylinder_001)
ob_b_cap = bpy.data.objects.new('B_cap', me_cylinder_002)

# ---- transforms, parenting, visibility, modifiers, constraints
ob_empty.location = (0.0, 0.0, 0.0)
ob_empty.rotation_euler = (1.571, -0.0, -0.0)
ob_empty.empty_display_type = 'IMAGE'
ob_empty.empty_display_size = 5.0
ob_empty.use_empty_image_alpha = True
ob_empty.color = (1.0, 1.0, 1.0, 0.2746)
ob_b_tank.location = (0.0, 0.0, 0.0)
ob_b_valve.location = (0.0, 0.0, 0.0)
ob_b_cap.location = (0.0, 0.0, 0.0)

# ---- collection membership
scene.collection.objects.link(ob_empty)
col_air_tank.objects.link(ob_b_tank)
col_air_tank.objects.link(ob_b_valve)
col_air_tank.objects.link(ob_b_cap)

# ---- scene / render settings (as saved in the file)
scene.frame_start = 1; scene.frame_end = 250; scene.frame_set(1)
scene.render.engine = 'BLENDER_EEVEE_NEXT'
bpy.context.view_layer.update()

# ---- added for rendering (the .blend has no active camera and no usable light): camera, sun
cam_auto = bpy.data.cameras.new('AutoCamera')
cam_auto.lens = 50.0
cam_auto.sensor_width = 36.0
cam_auto.clip_end = 1000.0
ob_auto_camera = bpy.data.objects.new('AutoCamera', cam_auto)
scene.collection.objects.link(ob_auto_camera)
ob_auto_camera.location = (4.54125, -5.4495, 3.56088)
ob_auto_camera.rotation_euler = (1.09748, -7.21219e-08, 0.694738)
scene.camera = ob_auto_camera
light_auto_sun = bpy.data.lights.new('AutoSun', 'SUN')
light_auto_sun.energy = 3.0
light_auto_sun.angle = 0.0523599
ob_auto_sun = bpy.data.objects.new('AutoSun', light_auto_sun)
scene.collection.objects.link(ob_auto_sun)
ob_auto_sun.rotation_euler = (0.872665, 0.174533, 0.523599)
bpy.context.view_layer.update()
